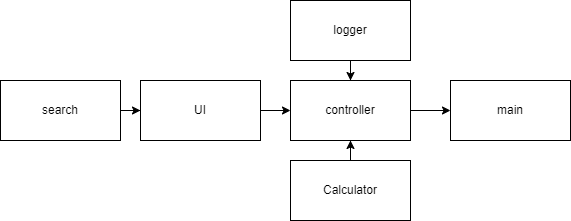

The diagram above was exported from draw.io. Its source (the exported page's mxGraphModel, read from the mxfile embedded in the PNG):
<mxGraphModel dx="828" dy="452" grid="1" gridSize="10" guides="1" tooltips="1" connect="1" arrows="1" fold="1" page="1" pageScale="1" pageWidth="827" pageHeight="1169" math="0" shadow="0">
  <root>
    <mxCell id="0" />
    <mxCell id="1" parent="0" />
    <mxCell id="AoCd0rV4dWfmK13Smf5B-1" value="main" style="rounded=0;whiteSpace=wrap;html=1;" vertex="1" parent="1">
      <mxGeometry x="590" y="130" width="120" height="60" as="geometry" />
    </mxCell>
    <mxCell id="AoCd0rV4dWfmK13Smf5B-7" value="" style="edgeStyle=orthogonalEdgeStyle;rounded=0;orthogonalLoop=1;jettySize=auto;html=1;" edge="1" parent="1" source="AoCd0rV4dWfmK13Smf5B-2" target="AoCd0rV4dWfmK13Smf5B-1">
      <mxGeometry relative="1" as="geometry" />
    </mxCell>
    <mxCell id="AoCd0rV4dWfmK13Smf5B-2" value="controller" style="rounded=0;whiteSpace=wrap;html=1;" vertex="1" parent="1">
      <mxGeometry x="430" y="130" width="120" height="60" as="geometry" />
    </mxCell>
    <mxCell id="AoCd0rV4dWfmK13Smf5B-10" value="" style="edgeStyle=orthogonalEdgeStyle;rounded=0;orthogonalLoop=1;jettySize=auto;html=1;" edge="1" parent="1" source="AoCd0rV4dWfmK13Smf5B-3" target="AoCd0rV4dWfmK13Smf5B-2">
      <mxGeometry relative="1" as="geometry" />
    </mxCell>
    <mxCell id="AoCd0rV4dWfmK13Smf5B-3" value="Calculator" style="rounded=0;whiteSpace=wrap;html=1;" vertex="1" parent="1">
      <mxGeometry x="430" y="210" width="120" height="60" as="geometry" />
    </mxCell>
    <mxCell id="AoCd0rV4dWfmK13Smf5B-12" value="" style="edgeStyle=orthogonalEdgeStyle;rounded=0;orthogonalLoop=1;jettySize=auto;html=1;" edge="1" parent="1" source="AoCd0rV4dWfmK13Smf5B-4" target="AoCd0rV4dWfmK13Smf5B-2">
      <mxGeometry relative="1" as="geometry" />
    </mxCell>
    <mxCell id="AoCd0rV4dWfmK13Smf5B-4" value="UI" style="rounded=0;whiteSpace=wrap;html=1;" vertex="1" parent="1">
      <mxGeometry x="280" y="130" width="120" height="60" as="geometry" />
    </mxCell>
    <mxCell id="AoCd0rV4dWfmK13Smf5B-11" value="" style="edgeStyle=orthogonalEdgeStyle;rounded=0;orthogonalLoop=1;jettySize=auto;html=1;" edge="1" parent="1" source="AoCd0rV4dWfmK13Smf5B-5" target="AoCd0rV4dWfmK13Smf5B-2">
      <mxGeometry relative="1" as="geometry" />
    </mxCell>
    <mxCell id="AoCd0rV4dWfmK13Smf5B-5" value="logger" style="rounded=0;whiteSpace=wrap;html=1;" vertex="1" parent="1">
      <mxGeometry x="430" y="50" width="120" height="60" as="geometry" />
    </mxCell>
    <mxCell id="AoCd0rV4dWfmK13Smf5B-13" value="" style="edgeStyle=orthogonalEdgeStyle;rounded=0;orthogonalLoop=1;jettySize=auto;html=1;" edge="1" parent="1" source="AoCd0rV4dWfmK13Smf5B-6" target="AoCd0rV4dWfmK13Smf5B-4">
      <mxGeometry relative="1" as="geometry" />
    </mxCell>
    <mxCell id="AoCd0rV4dWfmK13Smf5B-6" value="search" style="rounded=0;whiteSpace=wrap;html=1;" vertex="1" parent="1">
      <mxGeometry x="140" y="130" width="120" height="60" as="geometry" />
    </mxCell>
  </root>
</mxGraphModel>